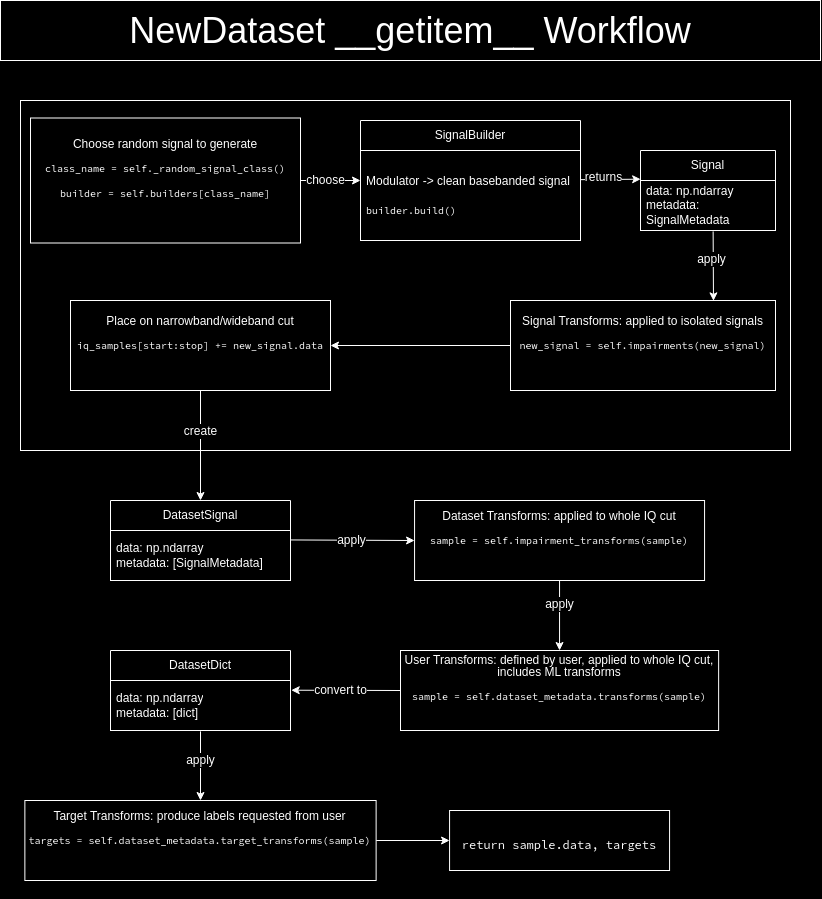

The diagram above was exported from draw.io. Its source (the exported page's mxGraphModel, read from the mxfile embedded in the PNG):
<mxGraphModel dx="1090" dy="675" grid="1" gridSize="10" guides="1" tooltips="1" connect="1" arrows="1" fold="1" page="1" pageScale="1" pageWidth="850" pageHeight="1100" background="#000000" math="0" shadow="0">
  <root>
    <mxCell id="0" />
    <mxCell id="1" parent="0" />
    <mxCell id="34" value="&lt;p style=&quot;line-height: 100%; font-size: 12px;&quot;&gt;&lt;font data-font-src=&quot;https://fonts.googleapis.com/css?family=Source+Code+Pro&quot; face=&quot;Source Code Pro&quot;&gt;self.__generate_new_signal__()&lt;/font&gt;&lt;/p&gt;" style="rounded=0;whiteSpace=wrap;html=1;fontSize=36;align=center;verticalAlign=bottom;labelPosition=center;verticalLabelPosition=top;fillColor=#000000;strokeColor=#FFFFFF;shadow=0;" parent="1" vertex="1">
      <mxGeometry x="40" y="110" width="770" height="350" as="geometry" />
    </mxCell>
    <mxCell id="6" value="&lt;font color=&quot;#ffffff&quot;&gt;NewDataset __getitem__ Workflow&lt;/font&gt;" style="text;html=1;strokeColor=#FFFFFF;fillColor=#000000;align=center;verticalAlign=middle;whiteSpace=wrap;rounded=0;fontSize=36;shadow=0;" parent="1" vertex="1">
      <mxGeometry x="20" y="10" width="820" height="60" as="geometry" />
    </mxCell>
    <mxCell id="52" style="edgeStyle=none;html=1;entryX=0;entryY=0.5;entryDx=0;entryDy=0;fontSize=9;fillColor=#000000;strokeColor=#FFFFFF;shadow=0;" parent="1" source="10" target="21" edge="1">
      <mxGeometry relative="1" as="geometry" />
    </mxCell>
    <mxCell id="10" value="&lt;p style=&quot;line-height: 100%; font-size: 12px;&quot;&gt;Target Transforms: produce labels requested from user&lt;/p&gt;&lt;p style=&quot;line-height: 100%; font-size: 12px;&quot;&gt;&lt;span style=&quot;font-size: 10px; background-color: initial; font-family: &amp;quot;Source Code Pro&amp;quot;;&quot;&gt;targets = self.dataset_metadata.target_transforms(sample)&lt;/span&gt;&lt;/p&gt;&lt;p style=&quot;line-height: 100%;&quot;&gt;&lt;/p&gt;&lt;p style=&quot;line-height: 100%;&quot;&gt;&lt;/p&gt;" style="rounded=0;whiteSpace=wrap;html=1;fontSize=36;align=center;verticalAlign=middle;fillColor=#000000;strokeColor=#FFFFFF;shadow=0;fontColor=#FFFFFF;" parent="1" vertex="1">
      <mxGeometry x="44.370000000000005" y="810" width="351.25" height="80" as="geometry" />
    </mxCell>
    <mxCell id="39" style="edgeStyle=none;html=1;fontSize=9;exitX=0.538;exitY=1.018;exitDx=0;exitDy=0;exitPerimeter=0;fillColor=#000000;strokeColor=#FFFFFF;shadow=0;entryX=0.766;entryY=0.004;entryDx=0;entryDy=0;entryPerimeter=0;" parent="1" source="12" target="25" edge="1">
      <mxGeometry relative="1" as="geometry">
        <mxPoint x="740" y="270" as="targetPoint" />
      </mxGeometry>
    </mxCell>
    <mxCell id="46" value="apply" style="edgeLabel;html=1;align=center;verticalAlign=middle;resizable=0;points=[];fontSize=12;fillColor=#000000;strokeColor=#FFFFFF;shadow=0;fontColor=#FFFFFF;labelBackgroundColor=#000000;" parent="39" vertex="1" connectable="0">
      <mxGeometry x="-0.1959" y="-2" relative="1" as="geometry">
        <mxPoint as="offset" />
      </mxGeometry>
    </mxCell>
    <mxCell id="11" value="&lt;font color=&quot;#ffffff&quot;&gt;Signal&lt;/font&gt;" style="swimlane;fontStyle=0;childLayout=stackLayout;horizontal=1;startSize=30;horizontalStack=0;resizeParent=1;resizeParentMax=0;resizeLast=0;collapsible=1;marginBottom=0;whiteSpace=wrap;html=1;fontSize=12;fillColor=#000000;strokeColor=#FFFFFF;shadow=0;" parent="1" vertex="1">
      <mxGeometry x="660" y="160" width="135" height="80" as="geometry" />
    </mxCell>
    <mxCell id="12" value="&lt;font color=&quot;#ffffff&quot;&gt;data: np.ndarray&lt;br&gt;metadata: SignalMetadata&lt;/font&gt;" style="text;strokeColor=#FFFFFF;fillColor=#000000;align=left;verticalAlign=middle;spacingLeft=4;spacingRight=4;overflow=hidden;points=[[0,0.5],[1,0.5]];portConstraint=eastwest;rotatable=0;whiteSpace=wrap;html=1;fontSize=12;shadow=0;" parent="11" vertex="1">
      <mxGeometry y="30" width="135" height="50" as="geometry" />
    </mxCell>
    <mxCell id="21" value="&lt;p style=&quot;line-height: 100%;&quot;&gt;&lt;span style=&quot;font-size: 12px;&quot;&gt;&lt;font data-font-src=&quot;https://fonts.googleapis.com/css?family=Source+Code+Pro&quot; face=&quot;Source Code Pro&quot;&gt;return sample.data, targets&lt;/font&gt;&lt;/span&gt;&lt;/p&gt;" style="rounded=0;whiteSpace=wrap;html=1;fontSize=36;align=center;verticalAlign=middle;fillColor=#000000;strokeColor=#FFFFFF;shadow=0;fontColor=#FFFFFF;" parent="1" vertex="1">
      <mxGeometry x="469.07" y="820" width="220" height="60" as="geometry" />
    </mxCell>
    <mxCell id="50" style="edgeStyle=none;html=1;entryX=0.5;entryY=0;entryDx=0;entryDy=0;fontSize=9;exitX=0.5;exitY=1.017;exitDx=0;exitDy=0;exitPerimeter=0;fillColor=#000000;strokeColor=#FFFFFF;shadow=0;" parent="1" source="23" target="10" edge="1">
      <mxGeometry relative="1" as="geometry">
        <mxPoint x="190.62" y="750" as="sourcePoint" />
      </mxGeometry>
    </mxCell>
    <mxCell id="51" value="apply" style="edgeLabel;html=1;align=center;verticalAlign=middle;resizable=0;points=[];fontSize=12;fillColor=#000000;strokeColor=#FFFFFF;shadow=0;fontColor=#FFFFFF;labelBackgroundColor=#000000;" parent="50" vertex="1" connectable="0">
      <mxGeometry x="-0.4173" relative="1" as="geometry">
        <mxPoint y="9" as="offset" />
      </mxGeometry>
    </mxCell>
    <mxCell id="22" value="DatasetDict" style="swimlane;fontStyle=0;childLayout=stackLayout;horizontal=1;startSize=30;horizontalStack=0;resizeParent=1;resizeParentMax=0;resizeLast=0;collapsible=1;marginBottom=0;whiteSpace=wrap;html=1;fontSize=12;fillColor=#000000;strokeColor=#FFFFFF;shadow=0;fontColor=#FFFFFF;" parent="1" vertex="1">
      <mxGeometry x="130" y="660" width="180" height="80" as="geometry" />
    </mxCell>
    <mxCell id="23" value="data: np.ndarray&lt;br&gt;metadata: [dict]" style="text;strokeColor=#FFFFFF;fillColor=#000000;align=left;verticalAlign=middle;spacingLeft=4;spacingRight=4;overflow=hidden;points=[[0,0.5],[1,0.5]];portConstraint=eastwest;rotatable=0;whiteSpace=wrap;html=1;fontSize=12;shadow=0;fontColor=#FFFFFF;" parent="22" vertex="1">
      <mxGeometry y="30" width="180" height="50" as="geometry" />
    </mxCell>
    <mxCell id="40" style="edgeStyle=none;html=1;entryX=0.5;entryY=0;entryDx=0;entryDy=0;fontSize=9;exitX=0.5;exitY=1;exitDx=0;exitDy=0;fillColor=#000000;strokeColor=#FFFFFF;shadow=0;" parent="1" source="53" target="31" edge="1">
      <mxGeometry relative="1" as="geometry" />
    </mxCell>
    <mxCell id="41" value="create" style="edgeLabel;html=1;align=center;verticalAlign=middle;resizable=0;points=[];fontSize=12;fillColor=#000000;strokeColor=#FFFFFF;shadow=0;fontColor=#FFFFFF;labelBackgroundColor=#000000;" parent="40" vertex="1" connectable="0">
      <mxGeometry x="-0.2149" y="2" relative="1" as="geometry">
        <mxPoint x="-2" y="-3" as="offset" />
      </mxGeometry>
    </mxCell>
    <mxCell id="55" style="edgeStyle=none;html=1;exitX=0;exitY=0.5;exitDx=0;exitDy=0;fontFamily=Source Code Pro;fontSource=https%3A%2F%2Ffonts.googleapis.com%2Fcss%3Ffamily%3DSource%2BCode%2BPro;fontSize=10;entryX=1;entryY=0.5;entryDx=0;entryDy=0;fillColor=#000000;strokeColor=#FFFFFF;shadow=0;fontColor=#FFFFFF;labelBackgroundColor=#000000;" parent="1" source="25" target="53" edge="1">
      <mxGeometry relative="1" as="geometry" />
    </mxCell>
    <mxCell id="25" value="&lt;p style=&quot;line-height: 100%; font-size: 12px;&quot;&gt;Signal Transforms: applied to isolated signals&lt;/p&gt;&lt;p style=&quot;line-height: 100%; font-size: 12px;&quot;&gt;&lt;/p&gt;&lt;p style=&quot;line-height: 100%; font-size: 12px;&quot;&gt;&lt;span style=&quot;background-color: initial; font-family: &amp;quot;Source Code Pro&amp;quot;; font-size: 10px;&quot;&gt;new_signal = self.impairments(new_signal)&lt;/span&gt;&lt;/p&gt;&lt;p style=&quot;line-height: 100%;&quot;&gt;&lt;/p&gt;&lt;p style=&quot;line-height: 100%;&quot;&gt;&lt;/p&gt;" style="rounded=0;whiteSpace=wrap;html=1;fontSize=36;align=center;verticalAlign=middle;fillColor=#000000;strokeColor=#FFFFFF;shadow=0;fontColor=#FFFFFF;" parent="1" vertex="1">
      <mxGeometry x="530" y="310" width="265" height="90" as="geometry" />
    </mxCell>
    <mxCell id="48" style="edgeStyle=none;html=1;fontSize=9;exitX=0;exitY=0.5;exitDx=0;exitDy=0;entryX=1.004;entryY=0.194;entryDx=0;entryDy=0;entryPerimeter=0;fillColor=#000000;strokeColor=#FFFFFF;shadow=0;" parent="1" source="30" target="23" edge="1">
      <mxGeometry relative="1" as="geometry">
        <mxPoint x="400.62" y="710" as="sourcePoint" />
        <mxPoint x="290.62" y="710" as="targetPoint" />
      </mxGeometry>
    </mxCell>
    <mxCell id="49" value="convert to" style="edgeLabel;html=1;align=center;verticalAlign=middle;resizable=0;points=[];fontSize=12;fillColor=#000000;strokeColor=#FFFFFF;shadow=0;fontColor=#FFFFFF;labelBackgroundColor=#000000;" parent="48" vertex="1" connectable="0">
      <mxGeometry x="-0.2842" y="-1" relative="1" as="geometry">
        <mxPoint x="-21" y="1" as="offset" />
      </mxGeometry>
    </mxCell>
    <mxCell id="30" value="&lt;p style=&quot;line-height: 100%; font-size: 12px;&quot;&gt;User Transforms: defined by user, applied to whole IQ cut, includes ML transforms&lt;/p&gt;&lt;p style=&quot;line-height: 100%; font-size: 12px;&quot;&gt;&lt;span style=&quot;font-size: 10px; font-family: &amp;quot;Source Code Pro&amp;quot;; background-color: initial;&quot;&gt;sample = self.dataset_metadata.transforms(sample)&lt;/span&gt;&lt;/p&gt;&lt;p style=&quot;line-height: 100%;&quot;&gt;&lt;/p&gt;" style="rounded=0;whiteSpace=wrap;html=1;fontSize=36;align=center;verticalAlign=middle;fillColor=#000000;strokeColor=#FFFFFF;shadow=0;fontColor=#FFFFFF;" parent="1" vertex="1">
      <mxGeometry x="420" y="660" width="318.13" height="80" as="geometry" />
    </mxCell>
    <mxCell id="42" style="edgeStyle=none;html=1;fontSize=9;exitX=0.999;exitY=0.189;exitDx=0;exitDy=0;exitPerimeter=0;entryX=0;entryY=0.5;entryDx=0;entryDy=0;fillColor=#000000;strokeColor=#FFFFFF;shadow=0;" parent="1" source="32" target="56" edge="1">
      <mxGeometry relative="1" as="geometry">
        <mxPoint x="330.62" y="565" as="targetPoint" />
        <mxPoint x="271.12" y="549.9000000000001" as="sourcePoint" />
      </mxGeometry>
    </mxCell>
    <mxCell id="47" value="apply" style="edgeLabel;html=1;align=center;verticalAlign=middle;resizable=0;points=[];fontSize=12;fillColor=#000000;strokeColor=#FFFFFF;shadow=0;fontColor=#FFFFFF;labelBackgroundColor=#000000;" parent="42" vertex="1" connectable="0">
      <mxGeometry x="-0.3046" relative="1" as="geometry">
        <mxPoint x="17" as="offset" />
      </mxGeometry>
    </mxCell>
    <mxCell id="31" value="DatasetSignal" style="swimlane;fontStyle=0;childLayout=stackLayout;horizontal=1;startSize=30;horizontalStack=0;resizeParent=1;resizeParentMax=0;resizeLast=0;collapsible=1;marginBottom=0;whiteSpace=wrap;html=1;fontSize=12;fillColor=#000000;strokeColor=#FFFFFF;shadow=0;fontColor=#FFFFFF;" parent="1" vertex="1">
      <mxGeometry x="130" y="510" width="180" height="80" as="geometry" />
    </mxCell>
    <mxCell id="32" value="data: np.ndarray&lt;br&gt;metadata: [SignalMetadata]" style="text;strokeColor=#FFFFFF;fillColor=#000000;align=left;verticalAlign=middle;spacingLeft=4;spacingRight=4;overflow=hidden;points=[[0,0.5],[1,0.5]];portConstraint=eastwest;rotatable=0;whiteSpace=wrap;html=1;fontSize=12;shadow=0;fontColor=#FFFFFF;" parent="31" vertex="1">
      <mxGeometry y="30" width="180" height="50" as="geometry" />
    </mxCell>
    <mxCell id="38" style="edgeStyle=none;html=1;entryX=0.001;entryY=-0.026;entryDx=0;entryDy=0;fontSize=9;entryPerimeter=0;fillColor=#000000;strokeColor=#FFFFFF;shadow=0;" parent="1" source="16" target="12" edge="1">
      <mxGeometry relative="1" as="geometry" />
    </mxCell>
    <mxCell id="45" value="returns" style="edgeLabel;html=1;align=center;verticalAlign=middle;resizable=0;points=[];fontSize=12;fillColor=#000000;strokeColor=#FFFFFF;shadow=0;fontColor=#FFFFFF;labelBackgroundColor=#000000;" parent="38" vertex="1" connectable="0">
      <mxGeometry x="-0.2329" y="2" relative="1" as="geometry">
        <mxPoint as="offset" />
      </mxGeometry>
    </mxCell>
    <mxCell id="16" value="&lt;font color=&quot;#ffffff&quot;&gt;SignalBuilder&lt;/font&gt;" style="swimlane;fontStyle=0;childLayout=stackLayout;horizontal=1;startSize=30;horizontalStack=0;resizeParent=1;resizeParentMax=0;resizeLast=0;collapsible=1;marginBottom=0;whiteSpace=wrap;html=1;fontSize=12;fillColor=#000000;strokeColor=#FFFFFF;shadow=0;" parent="1" vertex="1">
      <mxGeometry x="380" y="130" width="220" height="120" as="geometry" />
    </mxCell>
    <mxCell id="17" value="&lt;font color=&quot;#ffffff&quot;&gt;Modulator -&amp;gt; clean basebanded signal&lt;br&gt;&lt;br&gt;&lt;font style=&quot;font-size: 10px;&quot; data-font-src=&quot;https://fonts.googleapis.com/css?family=Source+Code+Pro&quot; face=&quot;Source Code Pro&quot;&gt;builder.build()&lt;/font&gt;&lt;/font&gt;" style="text;strokeColor=#FFFFFF;fillColor=#000000;align=left;verticalAlign=middle;spacingLeft=4;spacingRight=4;overflow=hidden;points=[[0,0.5],[1,0.5]];portConstraint=eastwest;rotatable=0;whiteSpace=wrap;html=1;fontSize=12;shadow=0;" parent="16" vertex="1">
      <mxGeometry y="30" width="220" height="90" as="geometry" />
    </mxCell>
    <mxCell id="37" style="edgeStyle=none;html=1;exitX=1;exitY=0.5;exitDx=0;exitDy=0;entryX=0;entryY=0.5;entryDx=0;entryDy=0;fontSize=9;fillColor=#000000;strokeColor=#FFFFFF;shadow=0;" parent="1" source="33" target="16" edge="1">
      <mxGeometry relative="1" as="geometry">
        <Array as="points" />
      </mxGeometry>
    </mxCell>
    <mxCell id="44" value="choose" style="edgeLabel;html=1;align=center;verticalAlign=middle;resizable=0;points=[];fontSize=12;fillColor=#000000;strokeColor=#FFFFFF;shadow=0;fontColor=#FFFFFF;labelBackgroundColor=#000000;" parent="37" vertex="1" connectable="0">
      <mxGeometry x="0.0487" y="2" relative="1" as="geometry">
        <mxPoint x="-7" y="2" as="offset" />
      </mxGeometry>
    </mxCell>
    <mxCell id="33" value="&lt;p style=&quot;line-height: 100%; font-size: 12px;&quot;&gt;&lt;font color=&quot;#ffffff&quot;&gt;Choose random signal to generate&lt;/font&gt;&lt;/p&gt;&lt;p style=&quot;line-height: 100%; font-size: 12px;&quot;&gt;&lt;/p&gt;&lt;p style=&quot;line-height: 100%; font-size: 12px;&quot;&gt;&lt;span style=&quot;background-color: initial; font-size: 10px; font-family: &amp;quot;Source Code Pro&amp;quot;;&quot;&gt;&lt;font color=&quot;#ffffff&quot;&gt;class_name = self._random_signal_class()&lt;/font&gt;&lt;/span&gt;&lt;/p&gt;&lt;p style=&quot;line-height: 100%; font-size: 12px;&quot;&gt;&lt;span style=&quot;font-size: 10px; font-family: &amp;quot;Source Code Pro&amp;quot;; background-color: initial;&quot;&gt;&lt;font color=&quot;#ffffff&quot;&gt;builder = self.builders[class_name]&lt;/font&gt;&lt;/span&gt;&lt;/p&gt;&lt;p style=&quot;line-height: 100%;&quot;&gt;&lt;/p&gt;&lt;p style=&quot;line-height: 100%;&quot;&gt;&lt;/p&gt;&lt;p style=&quot;line-height: 100%; font-size: 12px;&quot;&gt;&lt;/p&gt;&lt;p style=&quot;line-height: 100%;&quot;&gt;&lt;/p&gt;" style="rounded=0;whiteSpace=wrap;html=1;fontSize=36;align=center;verticalAlign=middle;strokeColor=#FFFFFF;fillColor=#000000;shadow=0;" parent="1" vertex="1">
      <mxGeometry x="50" y="127.5" width="270" height="125" as="geometry" />
    </mxCell>
    <mxCell id="53" value="&lt;p style=&quot;line-height: 100%; font-size: 12px;&quot;&gt;Place on narrowband/wideband cut&lt;/p&gt;&lt;p style=&quot;line-height: 100%; font-size: 12px;&quot;&gt;&lt;span style=&quot;font-size: 10px; background-color: initial; font-family: &amp;quot;Source Code Pro&amp;quot;;&quot;&gt;iq_samples[start:stop] += new_signal.data&lt;/span&gt;&lt;/p&gt;&lt;p style=&quot;line-height: 100%;&quot;&gt;&lt;/p&gt;&lt;p style=&quot;line-height: 100%;&quot;&gt;&lt;/p&gt;" style="rounded=0;whiteSpace=wrap;html=1;fontSize=36;align=center;verticalAlign=middle;fillColor=#000000;strokeColor=#FFFFFF;shadow=0;fontColor=#FFFFFF;" parent="1" vertex="1">
      <mxGeometry x="90" y="310" width="260" height="90" as="geometry" />
    </mxCell>
    <mxCell id="56" value="&lt;p style=&quot;line-height: 100%; font-size: 12px;&quot;&gt;Dataset Transforms: applied to whole IQ cut&lt;/p&gt;&lt;p style=&quot;line-height: 100%; font-size: 12px;&quot;&gt;&lt;span style=&quot;font-size: 10px; font-family: &amp;quot;Source Code Pro&amp;quot;; background-color: initial;&quot;&gt;sample = self.impairment_transforms(sample)&lt;/span&gt;&lt;/p&gt;&lt;p style=&quot;line-height: 100%;&quot;&gt;&lt;/p&gt;&lt;p style=&quot;line-height: 100%;&quot;&gt;&lt;/p&gt;" style="rounded=0;whiteSpace=wrap;html=1;fontSize=36;align=center;verticalAlign=middle;fillColor=#000000;strokeColor=#FFFFFF;shadow=0;fontColor=#FFFFFF;" parent="1" vertex="1">
      <mxGeometry x="434.06" y="510" width="290" height="80" as="geometry" />
    </mxCell>
    <mxCell id="58" style="edgeStyle=none;html=1;fontSize=9;exitX=0.5;exitY=1;exitDx=0;exitDy=0;entryX=0.5;entryY=0;entryDx=0;entryDy=0;fillColor=#000000;strokeColor=#FFFFFF;shadow=0;" parent="1" source="56" target="30" edge="1">
      <mxGeometry relative="1" as="geometry">
        <mxPoint x="360.62" y="560" as="targetPoint" />
        <mxPoint x="285.43999999999994" y="559.45" as="sourcePoint" />
      </mxGeometry>
    </mxCell>
    <mxCell id="59" value="apply" style="edgeLabel;html=1;align=center;verticalAlign=middle;resizable=0;points=[];fontSize=12;fillColor=#000000;strokeColor=#FFFFFF;shadow=0;fontColor=#FFFFFF;labelBackgroundColor=#000000;" parent="58" vertex="1" connectable="0">
      <mxGeometry x="-0.3046" relative="1" as="geometry">
        <mxPoint as="offset" />
      </mxGeometry>
    </mxCell>
  </root>
</mxGraphModel>